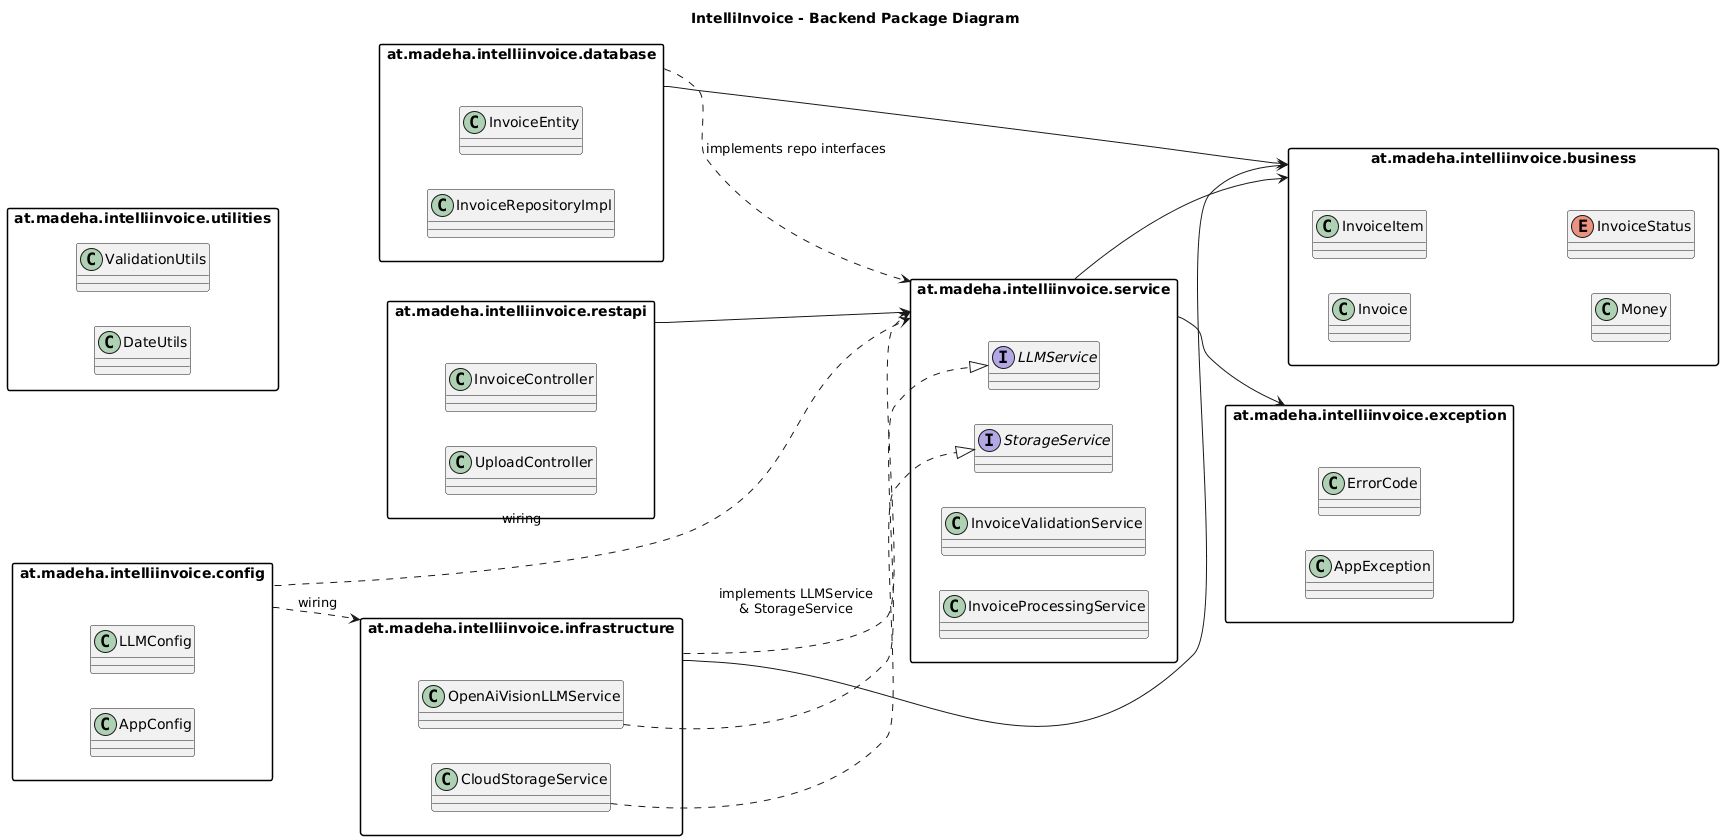

The diagram above was rendered by PlantUML. Its source (embedded in the PNG):
@startuml
title IntelliInvoice - Backend Package Diagram

skinparam packageStyle rectangle
left to right direction

package "at.madeha.intelliinvoice.restapi" as REST {
  class UploadController
  class InvoiceController
}

package "at.madeha.intelliinvoice.service" as SERVICE {
  class InvoiceProcessingService
  class InvoiceValidationService
  interface LLMService
  interface StorageService
}

package "at.madeha.intelliinvoice.business" as BUSINESS {
  class Invoice
  class InvoiceItem
  class Money
  enum InvoiceStatus
}

package "at.madeha.intelliinvoice.database" as DB {
  class InvoiceRepositoryImpl
  class InvoiceEntity
}

package "at.madeha.intelliinvoice.infrastructure" as INFRA {
  class OpenAiVisionLLMService
  class CloudStorageService
}

package "at.madeha.intelliinvoice.config" as CONFIG {
  class AppConfig
  class LLMConfig
}

package "at.madeha.intelliinvoice.exception" as EXC {
  class AppException
  class ErrorCode
}

package "at.madeha.intelliinvoice.utilities" as UTIL {
  class DateUtils
  class ValidationUtils
}

' ===== Dependencies (your rules) =====
REST --> SERVICE

SERVICE --> BUSINESS
SERVICE --> EXC

DB --> BUSINESS
DB ..> SERVICE : implements repo interfaces

INFRA --> BUSINESS
INFRA ..> SERVICE : implements LLMService\n& StorageService

CONFIG ..> SERVICE : wiring
CONFIG ..> INFRA : wiring

' ===== Interface implementations (explicit) =====
OpenAiVisionLLMService ..|> LLMService
CloudStorageService ..|> StorageService
@enduml